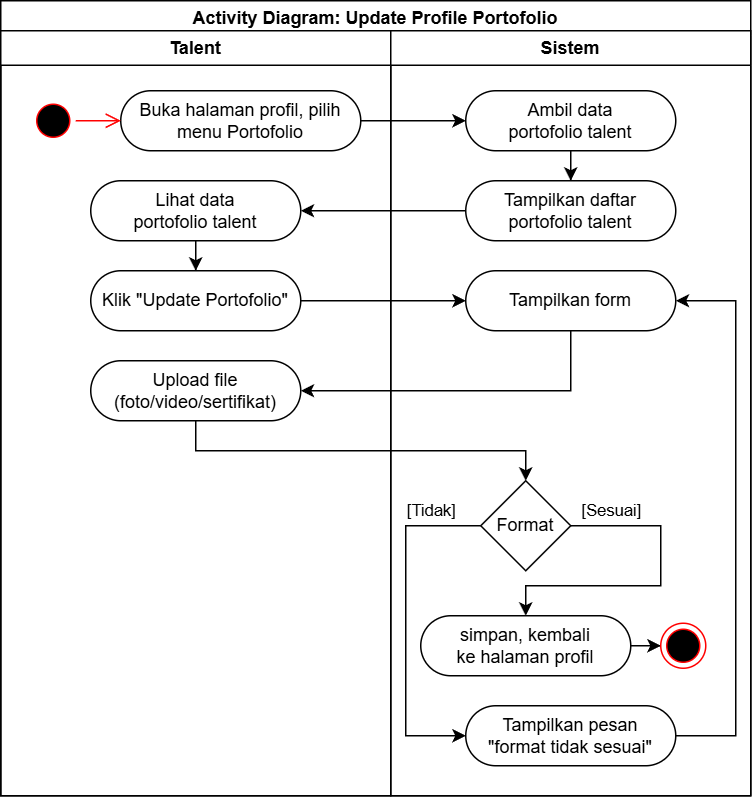

The diagram above was exported from draw.io. Its source (the exported page's mxGraphModel, read from the mxfile embedded in the PNG):
<mxGraphModel dx="8527" dy="3460" grid="1" gridSize="10" guides="1" tooltips="1" connect="1" arrows="1" fold="1" page="1" pageScale="1" pageWidth="850" pageHeight="1100" math="0" shadow="0">
  <root>
    <mxCell id="0" />
    <mxCell id="1" parent="0" />
    <mxCell id="2" value="Activity Diagram: Update Profile Portofolio" style="swimlane;whiteSpace=wrap;html=1;startSize=23;" vertex="1" parent="1">
      <mxGeometry x="-1200" y="5880" width="500" height="530" as="geometry">
        <mxRectangle x="750" y="600" width="170" height="30" as="alternateBounds" />
      </mxGeometry>
    </mxCell>
    <mxCell id="3" value="Talent" style="swimlane;whiteSpace=wrap;html=1;" vertex="1" parent="2">
      <mxGeometry y="20" width="260" height="510" as="geometry" />
    </mxCell>
    <mxCell id="4" value="Buka halaman profil, pilih menu Portofolio" style="rounded=1;whiteSpace=wrap;html=1;arcSize=50;" vertex="1" parent="3">
      <mxGeometry x="80" y="40" width="160" height="40" as="geometry" />
    </mxCell>
    <mxCell id="5" value="" style="ellipse;html=1;shape=startState;fillColor=#000000;strokeColor=#ff0000;" vertex="1" parent="3">
      <mxGeometry x="20" y="45" width="30" height="30" as="geometry" />
    </mxCell>
    <mxCell id="6" value="" style="edgeStyle=orthogonalEdgeStyle;html=1;verticalAlign=bottom;endArrow=open;endSize=8;strokeColor=#ff0000;rounded=0;" edge="1" parent="3" source="5" target="4">
      <mxGeometry relative="1" as="geometry">
        <mxPoint x="150" y="20" as="targetPoint" />
      </mxGeometry>
    </mxCell>
    <mxCell id="7" value="" style="edgeStyle=orthogonalEdgeStyle;rounded=0;orthogonalLoop=1;jettySize=auto;html=1;" edge="1" parent="3" source="8" target="9">
      <mxGeometry relative="1" as="geometry" />
    </mxCell>
    <mxCell id="8" value="Lihat data&lt;div&gt;portofolio talent&lt;/div&gt;" style="rounded=1;whiteSpace=wrap;html=1;arcSize=50;" vertex="1" parent="3">
      <mxGeometry x="60" y="100" width="140" height="40" as="geometry" />
    </mxCell>
    <mxCell id="9" value="Klik &quot;Update Portofolio&quot;" style="rounded=1;whiteSpace=wrap;html=1;arcSize=50;" vertex="1" parent="3">
      <mxGeometry x="60" y="160" width="140" height="40" as="geometry" />
    </mxCell>
    <mxCell id="10" value="Upload file (foto/video/sertifikat)" style="rounded=1;whiteSpace=wrap;html=1;arcSize=50;" vertex="1" parent="3">
      <mxGeometry x="60" y="220" width="140" height="40" as="geometry" />
    </mxCell>
    <mxCell id="11" value="Sistem" style="swimlane;whiteSpace=wrap;html=1;" vertex="1" parent="2">
      <mxGeometry x="260" y="20" width="240" height="510" as="geometry" />
    </mxCell>
    <mxCell id="12" value="" style="edgeStyle=orthogonalEdgeStyle;rounded=0;orthogonalLoop=1;jettySize=auto;html=1;" edge="1" parent="11" source="13" target="14">
      <mxGeometry relative="1" as="geometry" />
    </mxCell>
    <mxCell id="13" value="Ambil data&lt;div&gt;portofolio talent&lt;/div&gt;" style="rounded=1;whiteSpace=wrap;html=1;arcSize=50;" vertex="1" parent="11">
      <mxGeometry x="50" y="40" width="140" height="40" as="geometry" />
    </mxCell>
    <mxCell id="14" value="Tampilkan daftar portofolio talent" style="rounded=1;whiteSpace=wrap;html=1;arcSize=50;" vertex="1" parent="11">
      <mxGeometry x="50" y="100" width="140" height="40" as="geometry" />
    </mxCell>
    <mxCell id="15" value="Tampilkan form" style="rounded=1;whiteSpace=wrap;html=1;arcSize=50;" vertex="1" parent="11">
      <mxGeometry x="50" y="160" width="140" height="40" as="geometry" />
    </mxCell>
    <mxCell id="16" value="[Sesuai]" style="edgeStyle=orthogonalEdgeStyle;rounded=0;orthogonalLoop=1;jettySize=auto;html=1;" edge="1" parent="11" source="18" target="20">
      <mxGeometry x="-0.7333" y="10" relative="1" as="geometry">
        <mxPoint x="120" y="390" as="targetPoint" />
        <Array as="points">
          <mxPoint x="180" y="330" />
          <mxPoint x="180" y="370" />
          <mxPoint x="90" y="370" />
        </Array>
        <mxPoint as="offset" />
      </mxGeometry>
    </mxCell>
    <mxCell id="17" value="[Tidak]" style="edgeStyle=orthogonalEdgeStyle;rounded=0;orthogonalLoop=1;jettySize=auto;html=1;" edge="1" parent="11" source="18" target="23">
      <mxGeometry x="-0.7" y="-10" relative="1" as="geometry">
        <mxPoint x="10" y="480" as="targetPoint" />
        <Array as="points">
          <mxPoint x="10" y="330" />
          <mxPoint x="10" y="470" />
        </Array>
        <mxPoint as="offset" />
      </mxGeometry>
    </mxCell>
    <mxCell id="18" value="Format" style="rhombus;whiteSpace=wrap;html=1;rounded=1;arcSize=0;" vertex="1" parent="11">
      <mxGeometry x="60" y="300" width="60" height="60" as="geometry" />
    </mxCell>
    <mxCell id="19" style="edgeStyle=orthogonalEdgeStyle;rounded=0;orthogonalLoop=1;jettySize=auto;html=1;" edge="1" parent="11" source="20" target="21">
      <mxGeometry relative="1" as="geometry" />
    </mxCell>
    <mxCell id="20" value="simpan, kembali&lt;div&gt;ke halaman profil&lt;/div&gt;" style="rounded=1;whiteSpace=wrap;html=1;arcSize=50;" vertex="1" parent="11">
      <mxGeometry x="20" y="390" width="140" height="40" as="geometry" />
    </mxCell>
    <mxCell id="21" value="" style="ellipse;html=1;shape=endState;fillColor=#000000;strokeColor=#ff0000;" vertex="1" parent="11">
      <mxGeometry x="180" y="395" width="30" height="30" as="geometry" />
    </mxCell>
    <mxCell id="22" style="edgeStyle=orthogonalEdgeStyle;rounded=0;orthogonalLoop=1;jettySize=auto;html=1;" edge="1" parent="11" source="23" target="15">
      <mxGeometry relative="1" as="geometry">
        <Array as="points">
          <mxPoint x="230" y="470" />
          <mxPoint x="230" y="180" />
        </Array>
      </mxGeometry>
    </mxCell>
    <mxCell id="23" value="Tampilkan pesan&lt;div&gt;&quot;format tidak sesuai&quot;&lt;/div&gt;" style="rounded=1;whiteSpace=wrap;html=1;arcSize=50;" vertex="1" parent="11">
      <mxGeometry x="50" y="450" width="140" height="40" as="geometry" />
    </mxCell>
    <mxCell id="24" style="edgeStyle=orthogonalEdgeStyle;rounded=0;orthogonalLoop=1;jettySize=auto;html=1;" edge="1" parent="2" source="4" target="13">
      <mxGeometry relative="1" as="geometry" />
    </mxCell>
    <mxCell id="25" value="" style="edgeStyle=orthogonalEdgeStyle;rounded=0;orthogonalLoop=1;jettySize=auto;html=1;" edge="1" parent="2" source="14" target="8">
      <mxGeometry relative="1" as="geometry" />
    </mxCell>
    <mxCell id="26" style="edgeStyle=orthogonalEdgeStyle;rounded=0;orthogonalLoop=1;jettySize=auto;html=1;" edge="1" parent="2" source="9" target="15">
      <mxGeometry relative="1" as="geometry" />
    </mxCell>
    <mxCell id="27" style="edgeStyle=orthogonalEdgeStyle;rounded=0;orthogonalLoop=1;jettySize=auto;html=1;" edge="1" parent="2" source="15" target="10">
      <mxGeometry relative="1" as="geometry">
        <Array as="points">
          <mxPoint x="380" y="260" />
        </Array>
      </mxGeometry>
    </mxCell>
    <mxCell id="28" value="" style="edgeStyle=orthogonalEdgeStyle;rounded=0;orthogonalLoop=1;jettySize=auto;html=1;" edge="1" parent="2" source="10" target="18">
      <mxGeometry relative="1" as="geometry">
        <mxPoint x="130" y="340" as="targetPoint" />
        <Array as="points">
          <mxPoint x="130" y="300" />
        </Array>
      </mxGeometry>
    </mxCell>
  </root>
</mxGraphModel>